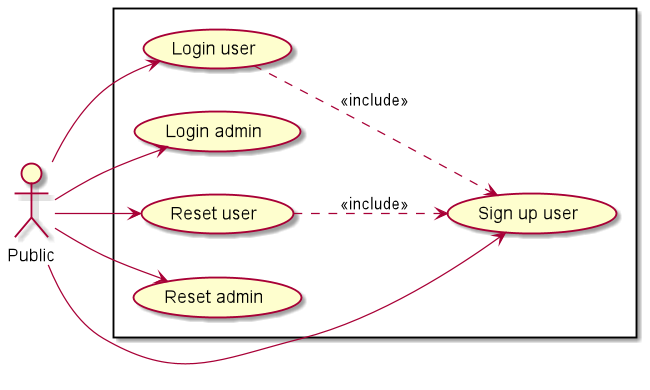

The diagram above was rendered by PlantUML. Its source (embedded in the PNG):
@startuml
left to right direction
actor "Public"
rectangle {
Public -> (Login user)
Public --> (Reset user)
Public --> (Reset admin)
Public -->  (Sign up user)
Public -> (Login admin)
(Reset user) ..> (Sign up user) : <<include>>
(Login user) ..> (Sign up user) : <<include>>
}
@enduml